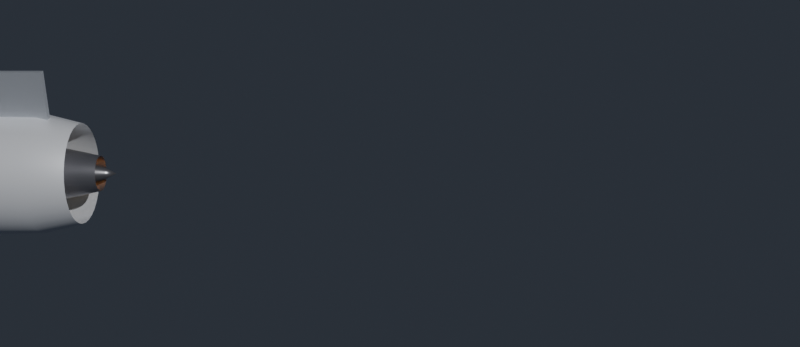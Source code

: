 # Source: engine-leap-1a.blend  (saved by Blender 5.1.30; exported with 4.5.12 LTS)
import bpy
from mathutils import Matrix  # noqa: F401  (used for matrix-valued properties, if any)

bpy.ops.wm.read_factory_settings(use_empty=True)
scene = bpy.context.scene
scene.name = 'Scene'

# ---- materials (node trees are filled in below, after node groups)
mat_eng_cowl = bpy.data.materials.new('Eng_Cowl')
mat_eng_case = bpy.data.materials.new('Eng_Case')
mat_eng_spinner = bpy.data.materials.new('Eng_Spinner')
mat_eng_core = bpy.data.materials.new('Eng_Core')
mat_eng_combustor = bpy.data.materials.new('Eng_Combustor')
mat_eng_turbine = bpy.data.materials.new('Eng_Turbine')
mat_eng_nozzle = bpy.data.materials.new('Eng_Nozzle')
mat_eng_plug = bpy.data.materials.new('Eng_Plug')
mat_eng_pylon = bpy.data.materials.new('Eng_Pylon')
mat_eng_fan = bpy.data.materials.new('Eng_Fan')

# ---- material node trees
mat_eng_cowl.use_nodes = True; mat_eng_cowl.node_tree.nodes.clear()
_N = mat_eng_cowl.node_tree.nodes; _L = mat_eng_cowl.node_tree.links
n0 = _N.new('ShaderNodeBsdfPrincipled'); n0.name = 'Principled BSDF'; n0.location = (-200, 100)
n0.inputs[0].default_value = (0.86, 0.88, 0.92, 1.0)
n0.inputs[1].default_value = 0.5
n0.inputs[2].default_value = 0.35
n1 = _N.new('ShaderNodeOutputMaterial'); n1.name = 'Material Output'; n1.location = (200, 100)
_L.new(n0.outputs[0], n1.inputs[0])
n1.is_active_output = True
mat_eng_case.use_nodes = True; mat_eng_case.node_tree.nodes.clear()
_N = mat_eng_case.node_tree.nodes; _L = mat_eng_case.node_tree.links
n0 = _N.new('ShaderNodeBsdfPrincipled'); n0.name = 'Principled BSDF'; n0.location = (-200, 100)
n0.inputs[0].default_value = (0.4, 0.43, 0.48, 1.0)
n0.inputs[1].default_value = 0.8
n0.inputs[2].default_value = 0.3
n1 = _N.new('ShaderNodeOutputMaterial'); n1.name = 'Material Output'; n1.location = (200, 100)
_L.new(n0.outputs[0], n1.inputs[0])
n1.is_active_output = True
mat_eng_spinner.use_nodes = True; mat_eng_spinner.node_tree.nodes.clear()
_N = mat_eng_spinner.node_tree.nodes; _L = mat_eng_spinner.node_tree.links
n0 = _N.new('ShaderNodeBsdfPrincipled'); n0.name = 'Principled BSDF'; n0.location = (-200, 100)
n0.inputs[0].default_value = (0.05, 0.05, 0.06, 1.0)
n0.inputs[1].default_value = 0.6
n0.inputs[2].default_value = 0.3
n1 = _N.new('ShaderNodeOutputMaterial'); n1.name = 'Material Output'; n1.location = (200, 100)
_L.new(n0.outputs[0], n1.inputs[0])
n1.is_active_output = True
mat_eng_core.use_nodes = True; mat_eng_core.node_tree.nodes.clear()
_N = mat_eng_core.node_tree.nodes; _L = mat_eng_core.node_tree.links
n0 = _N.new('ShaderNodeBsdfPrincipled'); n0.name = 'Principled BSDF'; n0.location = (-200, 100)
n0.inputs[0].default_value = (0.55, 0.45, 0.3, 1.0)
n0.inputs[1].default_value = 0.9
n0.inputs[2].default_value = 0.35
n1 = _N.new('ShaderNodeOutputMaterial'); n1.name = 'Material Output'; n1.location = (200, 100)
_L.new(n0.outputs[0], n1.inputs[0])
n1.is_active_output = True
mat_eng_combustor.use_nodes = True; mat_eng_combustor.node_tree.nodes.clear()
_N = mat_eng_combustor.node_tree.nodes; _L = mat_eng_combustor.node_tree.links
n0 = _N.new('ShaderNodeBsdfPrincipled'); n0.name = 'Principled BSDF'; n0.location = (-200, 100)
n0.inputs[0].default_value = (0.75, 0.35, 0.12, 1.0)
n0.inputs[1].default_value = 0.6
n0.inputs[27].default_value = (1.0, 0.45, 0.12, 1.0)
n0.inputs[28].default_value = 5.0
n1 = _N.new('ShaderNodeOutputMaterial'); n1.name = 'Material Output'; n1.location = (200, 100)
_L.new(n0.outputs[0], n1.inputs[0])
n1.is_active_output = True
mat_eng_turbine.use_nodes = True; mat_eng_turbine.node_tree.nodes.clear()
_N = mat_eng_turbine.node_tree.nodes; _L = mat_eng_turbine.node_tree.links
n0 = _N.new('ShaderNodeBsdfPrincipled'); n0.name = 'Principled BSDF'; n0.location = (-200, 100)
n0.inputs[0].default_value = (0.45, 0.4, 0.38, 1.0)
n0.inputs[1].default_value = 0.9
n0.inputs[2].default_value = 0.3
n1 = _N.new('ShaderNodeOutputMaterial'); n1.name = 'Material Output'; n1.location = (200, 100)
_L.new(n0.outputs[0], n1.inputs[0])
n1.is_active_output = True
mat_eng_nozzle.use_nodes = True; mat_eng_nozzle.node_tree.nodes.clear()
_N = mat_eng_nozzle.node_tree.nodes; _L = mat_eng_nozzle.node_tree.links
n0 = _N.new('ShaderNodeBsdfPrincipled'); n0.name = 'Principled BSDF'; n0.location = (-200, 100)
n0.inputs[0].default_value = (0.3, 0.3, 0.33, 1.0)
n0.inputs[1].default_value = 0.85
n0.inputs[2].default_value = 0.3
n1 = _N.new('ShaderNodeOutputMaterial'); n1.name = 'Material Output'; n1.location = (200, 100)
_L.new(n0.outputs[0], n1.inputs[0])
n1.is_active_output = True
mat_eng_plug.use_nodes = True; mat_eng_plug.node_tree.nodes.clear()
_N = mat_eng_plug.node_tree.nodes; _L = mat_eng_plug.node_tree.links
n0 = _N.new('ShaderNodeBsdfPrincipled'); n0.name = 'Principled BSDF'; n0.location = (-200, 100)
n0.inputs[0].default_value = (0.25, 0.25, 0.27, 1.0)
n0.inputs[1].default_value = 0.85
n0.inputs[2].default_value = 0.35
n1 = _N.new('ShaderNodeOutputMaterial'); n1.name = 'Material Output'; n1.location = (200, 100)
_L.new(n0.outputs[0], n1.inputs[0])
n1.is_active_output = True
mat_eng_pylon.use_nodes = True; mat_eng_pylon.node_tree.nodes.clear()
_N = mat_eng_pylon.node_tree.nodes; _L = mat_eng_pylon.node_tree.links
n0 = _N.new('ShaderNodeBsdfPrincipled'); n0.name = 'Principled BSDF'; n0.location = (-200, 100)
n0.inputs[0].default_value = (0.5, 0.53, 0.58, 1.0)
n0.inputs[1].default_value = 0.6
n0.inputs[2].default_value = 0.4
n1 = _N.new('ShaderNodeOutputMaterial'); n1.name = 'Material Output'; n1.location = (200, 100)
_L.new(n0.outputs[0], n1.inputs[0])
n1.is_active_output = True
mat_eng_fan.use_nodes = True; mat_eng_fan.node_tree.nodes.clear()
_N = mat_eng_fan.node_tree.nodes; _L = mat_eng_fan.node_tree.links
n0 = _N.new('ShaderNodeBsdfPrincipled'); n0.name = 'Principled BSDF'; n0.location = (-200, 100)
n0.inputs[0].default_value = (0.18, 0.19, 0.22, 1.0)
n0.inputs[1].default_value = 0.85
n0.inputs[2].default_value = 0.35
n1 = _N.new('ShaderNodeOutputMaterial'); n1.name = 'Material Output'; n1.location = (200, 100)
_L.new(n0.outputs[0], n1.inputs[0])
n1.is_active_output = True

# ---- world
world_w = bpy.data.worlds.new('W'); scene.world = world_w
world_w.use_nodes = True; world_w.node_tree.nodes.clear()
_N = world_w.node_tree.nodes; _L = world_w.node_tree.links
n0 = _N.new('ShaderNodeBackground'); n0.name = 'Background'; n0.location = (-200, 100)
n0.inputs[0].default_value = (0.05, 0.06, 0.08, 1.0)
n0.inputs[1].default_value = 0.6
n1 = _N.new('ShaderNodeOutputWorld'); n1.name = 'World Output'; n1.location = (200, 100)
_L.new(n0.outputs[0], n1.inputs[0])
n1.is_active_output = True

# ---- cameras
cam_cam = bpy.data.cameras.new('Cam')
cam_cam.lens = 40.0

# ---- lights
light_s = bpy.data.lights.new('S', 'SUN')
light_s.energy = 3.5

# ---- meshes
me_01_nacelle_cowl = bpy.data.meshes.new('01_Nacelle_Cowl')
me_01_nacelle_cowl.from_pydata([(0.0, 1.015, 0.0), (0.0, 0.9953, 0.198), (0.0, 0.9376, 0.3883), (0.0, 0.8438, 0.5638), (0.0, 0.7176, 0.7176), (0.0, 0.5638, 0.8438), (0.0, 0.3883, 0.9376), (0.0, 0.198, 0.9953), (0.0, 6.214e-17, 1.015), (0.0, -0.198, 0.9953), (0.0, -0.3883, 0.9376), (0.0, -0.5638, 0.8438), (0.0, -0.7176, 0.7176), (0.0, -0.8438, 0.5638), (0.0, -0.9376, 0.3883), (0.0, -0.9953, 0.198), (0.0, -1.015, 1.243e-16), (0.0, -0.9953, -0.198), (0.0, -0.9376, -0.3883), (0.0, -0.8438, -0.5638), (0.0, -0.7176, -0.7176), (0.0, -0.5638, -0.8438), (0.0, -0.3883, -0.9376), (0.0, -0.198, -0.9953), (0.0, -1.864e-16, -1.015), (0.0, 0.198, -0.9953), (0.0, 0.3883, -0.9376), (0.0, 0.5638, -0.8438), (0.0, 0.7176, -0.7176), (0.0, 0.8438, -0.5638), (0.0, 0.9376, -0.3883), (0.0, 0.9953, -0.198), (0.15, 1.168, 0.0), (0.15, 1.146, 0.2279), (0.15, 1.079, 0.4471), (0.15, 0.9713, 0.649), (0.15, 0.826, 0.826), (0.15, 0.649, 0.9713), (0.15, 0.4471, 1.079), (0.15, 0.2279, 1.146), (0.15, 7.153e-17, 1.168), (0.15, -0.2279, 1.146), (0.15, -0.4471, 1.079), (0.15, -0.649, 0.9713), (0.15, -0.826, 0.826), (0.15, -0.9713, 0.649), (0.15, -1.079, 0.4471), (0.15, -1.146, 0.2279), (0.15, -1.168, 1.431e-16), (0.15, -1.146, -0.2279), (0.15, -1.079, -0.4471), (0.15, -0.9713, -0.649), (0.15, -0.826, -0.826), (0.15, -0.649, -0.9713), (0.15, -0.4471, -1.079), (0.15, -0.2279, -1.146), (0.15, -2.146e-16, -1.168), (0.15, 0.2279, -1.146), (0.15, 0.4471, -1.079), (0.15, 0.649, -0.9713), (0.15, 0.826, -0.826), (0.15, 0.9713, -0.649), (0.15, 1.079, -0.4471), (0.15, 1.146, -0.2279), (0.6, 1.18, 0.0), (0.6, 1.157, 0.2302), (0.6, 1.09, 0.4516), (0.6, 0.9811, 0.6556), (0.6, 0.8344, 0.8344), (0.6, 0.6556, 0.9811), (0.6, 0.4516, 1.09), (0.6, 0.2302, 1.157), (0.6, 7.225e-17, 1.18), (0.6, -0.2302, 1.157), (0.6, -0.4516, 1.09), (0.6, -0.6556, 0.9811), (0.6, -0.8344, 0.8344), (0.6, -0.9811, 0.6556), (0.6, -1.09, 0.4516), (0.6, -1.157, 0.2302), (0.6, -1.18, 1.445e-16), (0.6, -1.157, -0.2302), (0.6, -1.09, -0.4516), (0.6, -0.9811, -0.6556), (0.6, -0.8344, -0.8344), (0.6, -0.6556, -0.9811), (0.6, -0.4516, -1.09), (0.6, -0.2302, -1.157), (0.6, -2.168e-16, -1.18), (0.6, 0.2302, -1.157), (0.6, 0.4516, -1.09), (0.6, 0.6556, -0.9811), (0.6, 0.8344, -0.8344), (0.6, 0.9811, -0.6556), (0.6, 1.09, -0.4516), (0.6, 1.157, -0.2302), (2.2, 1.145, 0.0), (2.2, 1.123, 0.2233), (2.2, 1.057, 0.438), (2.2, 0.9517, 0.6359), (2.2, 0.8094, 0.8094), (2.2, 0.6359, 0.9517), (2.2, 0.438, 1.057), (2.2, 0.2233, 1.123), (2.2, 7.009e-17, 1.145), (2.2, -0.2233, 1.123), (2.2, -0.438, 1.057), (2.2, -0.6359, 0.9517), (2.2, -0.8094, 0.8094), (2.2, -0.9517, 0.6359), (2.2, -1.057, 0.438), (2.2, -1.123, 0.2233), (2.2, -1.145, 1.402e-16), (2.2, -1.123, -0.2233), (2.2, -1.057, -0.438), (2.2, -0.9517, -0.6359), (2.2, -0.8094, -0.8094), (2.2, -0.6359, -0.9517), (2.2, -0.438, -1.057), (2.2, -0.2233, -1.123), (2.2, -2.103e-16, -1.145), (2.2, 0.2233, -1.123), (2.2, 0.438, -1.057), (2.2, 0.6359, -0.9517), (2.2, 0.8094, -0.8094), (2.2, 0.9517, -0.6359), (2.2, 1.057, -0.438), (2.2, 1.123, -0.2233), (2.9, 0.9676, 0.0), (2.9, 0.949, 0.1888), (2.9, 0.8939, 0.3703), (2.9, 0.8045, 0.5376), (2.9, 0.6842, 0.6842), (2.9, 0.5376, 0.8045), (2.9, 0.3703, 0.8939), (2.9, 0.1888, 0.949), (2.9, 5.925e-17, 0.9676), (2.9, -0.1888, 0.949), (2.9, -0.3703, 0.8939), (2.9, -0.5376, 0.8045), (2.9, -0.6842, 0.6842), (2.9, -0.8045, 0.5376), (2.9, -0.8939, 0.3703), (2.9, -0.949, 0.1888), (2.9, -0.9676, 1.185e-16), (2.9, -0.949, -0.1888), (2.9, -0.8939, -0.3703), (2.9, -0.8045, -0.5376), (2.9, -0.6842, -0.6842), (2.9, -0.5376, -0.8045), (2.9, -0.3703, -0.8939), (2.9, -0.1888, -0.949), (2.9, -1.777e-16, -0.9676), (2.9, 0.1888, -0.949), (2.9, 0.3703, -0.8939), (2.9, 0.5376, -0.8045), (2.9, 0.6842, -0.6842), (2.9, 0.8045, -0.5376), (2.9, 0.8939, -0.3703), (2.9, 0.949, -0.1888)], [], [(0, 1, 33, 32), (1, 2, 34, 33), (2, 3, 35, 34), (3, 4, 36, 35), (4, 5, 37, 36), (5, 6, 38, 37), (6, 7, 39, 38), (7, 8, 40, 39), (8, 9, 41, 40), (9, 10, 42, 41), (10, 11, 43, 42), (11, 12, 44, 43), (12, 13, 45, 44), (13, 14, 46, 45), (14, 15, 47, 46), (15, 16, 48, 47), (16, 17, 49, 48), (17, 18, 50, 49), (18, 19, 51, 50), (19, 20, 52, 51), (20, 21, 53, 52), (21, 22, 54, 53), (22, 23, 55, 54), (23, 24, 56, 55), (24, 25, 57, 56), (25, 26, 58, 57), (26, 27, 59, 58), (27, 28, 60, 59), (28, 29, 61, 60), (29, 30, 62, 61), (30, 31, 63, 62), (31, 0, 32, 63), (32, 33, 65, 64), (33, 34, 66, 65), (34, 35, 67, 66), (35, 36, 68, 67), (36, 37, 69, 68), (37, 38, 70, 69), (38, 39, 71, 70), (39, 40, 72, 71), (40, 41, 73, 72), (41, 42, 74, 73), (42, 43, 75, 74), (43, 44, 76, 75), (44, 45, 77, 76), (45, 46, 78, 77), (46, 47, 79, 78), (47, 48, 80, 79), (48, 49, 81, 80), (49, 50, 82, 81), (50, 51, 83, 82), (51, 52, 84, 83), (52, 53, 85, 84), (53, 54, 86, 85), (54, 55, 87, 86), (55, 56, 88, 87), (56, 57, 89, 88), (57, 58, 90, 89), (58, 59, 91, 90), (59, 60, 92, 91), (60, 61, 93, 92), (61, 62, 94, 93), (62, 63, 95, 94), (63, 32, 64, 95), (64, 65, 97, 96), (65, 66, 98, 97), (66, 67, 99, 98), (67, 68, 100, 99), (68, 69, 101, 100), (69, 70, 102, 101), (70, 71, 103, 102), (71, 72, 104, 103), (72, 73, 105, 104), (73, 74, 106, 105), (74, 75, 107, 106), (75, 76, 108, 107), (76, 77, 109, 108), (77, 78, 110, 109), (78, 79, 111, 110), (79, 80, 112, 111), (80, 81, 113, 112), (81, 82, 114, 113), (82, 83, 115, 114), (83, 84, 116, 115), (84, 85, 117, 116), (85, 86, 118, 117), (86, 87, 119, 118), (87, 88, 120, 119), (88, 89, 121, 120), (89, 90, 122, 121), (90, 91, 123, 122), (91, 92, 124, 123), (92, 93, 125, 124), (93, 94, 126, 125), (94, 95, 127, 126), (95, 64, 96, 127), (96, 97, 129, 128), (97, 98, 130, 129), (98, 99, 131, 130), (99, 100, 132, 131), (100, 101, 133, 132), (101, 102, 134, 133), (102, 103, 135, 134), (103, 104, 136, 135), (104, 105, 137, 136), (105, 106, 138, 137), (106, 107, 139, 138), (107, 108, 140, 139), (108, 109, 141, 140), (109, 110, 142, 141), (110, 111, 143, 142), (111, 112, 144, 143), (112, 113, 145, 144), (113, 114, 146, 145), (114, 115, 147, 146), (115, 116, 148, 147), (116, 117, 149, 148), (117, 118, 150, 149), (118, 119, 151, 150), (119, 120, 152, 151), (120, 121, 153, 152), (121, 122, 154, 153), (122, 123, 155, 154), (123, 124, 156, 155), (124, 125, 157, 156), (125, 126, 158, 157), (126, 127, 159, 158), (127, 96, 128, 159)])
me_01_nacelle_cowl.polygons.foreach_set('use_smooth', [True] * 128)
me_01_nacelle_cowl.materials.append(mat_eng_cowl)
me_01_nacelle_cowl.update()
me_02_fan_case = bpy.data.meshes.new('02_Fan_Case')
me_02_fan_case.from_pydata([(0.18, 1.02, 0.0), (0.18, 1.0, 0.199), (0.18, 0.9424, 0.3903), (0.18, 0.8481, 0.5667), (0.18, 0.7212, 0.7212), (0.18, 0.5667, 0.8481), (0.18, 0.3903, 0.9424), (0.18, 0.199, 1.0), (0.18, 6.246e-17, 1.02), (0.18, -0.199, 1.0), (0.18, -0.3903, 0.9424), (0.18, -0.5667, 0.8481), (0.18, -0.7212, 0.7212), (0.18, -0.8481, 0.5667), (0.18, -0.9424, 0.3903), (0.18, -1.0, 0.199), (0.18, -1.02, 1.249e-16), (0.18, -1.0, -0.199), (0.18, -0.9424, -0.3903), (0.18, -0.8481, -0.5667), (0.18, -0.7212, -0.7212), (0.18, -0.5667, -0.8481), (0.18, -0.3903, -0.9424), (0.18, -0.199, -1.0), (0.18, -1.874e-16, -1.02), (0.18, 0.199, -1.0), (0.18, 0.3903, -0.9424), (0.18, 0.5667, -0.8481), (0.18, 0.7212, -0.7212), (0.18, 0.8481, -0.5667), (0.18, 0.9424, -0.3903), (0.18, 1.0, -0.199), (0.95, 1.02, 0.0), (0.95, 1.0, 0.199), (0.95, 0.9424, 0.3903), (0.95, 0.8481, 0.5667), (0.95, 0.7212, 0.7212), (0.95, 0.5667, 0.8481), (0.95, 0.3903, 0.9424), (0.95, 0.199, 1.0), (0.95, 6.246e-17, 1.02), (0.95, -0.199, 1.0), (0.95, -0.3903, 0.9424), (0.95, -0.5667, 0.8481), (0.95, -0.7212, 0.7212), (0.95, -0.8481, 0.5667), (0.95, -0.9424, 0.3903), (0.95, -1.0, 0.199), (0.95, -1.02, 1.249e-16), (0.95, -1.0, -0.199), (0.95, -0.9424, -0.3903), (0.95, -0.8481, -0.5667), (0.95, -0.7212, -0.7212), (0.95, -0.5667, -0.8481), (0.95, -0.3903, -0.9424), (0.95, -0.199, -1.0), (0.95, -1.874e-16, -1.02), (0.95, 0.199, -1.0), (0.95, 0.3903, -0.9424), (0.95, 0.5667, -0.8481), (0.95, 0.7212, -0.7212), (0.95, 0.8481, -0.5667), (0.95, 0.9424, -0.3903), (0.95, 1.0, -0.199), (1.0, 0.98, 0.0), (1.0, 0.9612, 0.1912), (1.0, 0.9054, 0.375), (1.0, 0.8148, 0.5445), (1.0, 0.693, 0.693), (1.0, 0.5445, 0.8148), (1.0, 0.375, 0.9054), (1.0, 0.1912, 0.9612), (1.0, 6.001e-17, 0.98), (1.0, -0.1912, 0.9612), (1.0, -0.375, 0.9054), (1.0, -0.5445, 0.8148), (1.0, -0.693, 0.693), (1.0, -0.8148, 0.5445), (1.0, -0.9054, 0.375), (1.0, -0.9612, 0.1912), (1.0, -0.98, 1.2e-16), (1.0, -0.9612, -0.1912), (1.0, -0.9054, -0.375), (1.0, -0.8148, -0.5445), (1.0, -0.693, -0.693), (1.0, -0.5445, -0.8148), (1.0, -0.375, -0.9054), (1.0, -0.1912, -0.9612), (1.0, -1.8e-16, -0.98), (1.0, 0.1912, -0.9612), (1.0, 0.375, -0.9054), (1.0, 0.5445, -0.8148), (1.0, 0.693, -0.693), (1.0, 0.8148, -0.5445), (1.0, 0.9054, -0.375), (1.0, 0.9612, -0.1912)], [], [(0, 1, 33, 32), (1, 2, 34, 33), (2, 3, 35, 34), (3, 4, 36, 35), (4, 5, 37, 36), (5, 6, 38, 37), (6, 7, 39, 38), (7, 8, 40, 39), (8, 9, 41, 40), (9, 10, 42, 41), (10, 11, 43, 42), (11, 12, 44, 43), (12, 13, 45, 44), (13, 14, 46, 45), (14, 15, 47, 46), (15, 16, 48, 47), (16, 17, 49, 48), (17, 18, 50, 49), (18, 19, 51, 50), (19, 20, 52, 51), (20, 21, 53, 52), (21, 22, 54, 53), (22, 23, 55, 54), (23, 24, 56, 55), (24, 25, 57, 56), (25, 26, 58, 57), (26, 27, 59, 58), (27, 28, 60, 59), (28, 29, 61, 60), (29, 30, 62, 61), (30, 31, 63, 62), (31, 0, 32, 63), (32, 33, 65, 64), (33, 34, 66, 65), (34, 35, 67, 66), (35, 36, 68, 67), (36, 37, 69, 68), (37, 38, 70, 69), (38, 39, 71, 70), (39, 40, 72, 71), (40, 41, 73, 72), (41, 42, 74, 73), (42, 43, 75, 74), (43, 44, 76, 75), (44, 45, 77, 76), (45, 46, 78, 77), (46, 47, 79, 78), (47, 48, 80, 79), (48, 49, 81, 80), (49, 50, 82, 81), (50, 51, 83, 82), (51, 52, 84, 83), (52, 53, 85, 84), (53, 54, 86, 85), (54, 55, 87, 86), (55, 56, 88, 87), (56, 57, 89, 88), (57, 58, 90, 89), (58, 59, 91, 90), (59, 60, 92, 91), (60, 61, 93, 92), (61, 62, 94, 93), (62, 63, 95, 94), (63, 32, 64, 95)])
me_02_fan_case.polygons.foreach_set('use_smooth', [True] * 64)
me_02_fan_case.materials.append(mat_eng_case)
me_02_fan_case.update()
me_03_spinner = bpy.data.meshes.new('03_Spinner')
me_03_spinner.from_pydata([(0.3, 0.0, 0.0), (0.3, 0.0, 0.0), (0.3, 0.0, 0.0), (0.3, 0.0, 0.0), (0.3, 0.0, 0.0), (0.3, 0.0, 0.0), (0.3, 0.0, 0.0), (0.3, 0.0, 0.0), (0.3, 0.0, 0.0), (0.3, 0.0, 0.0), (0.3, 0.0, 0.0), (0.3, 0.0, 0.0), (0.3, 0.0, 0.0), (0.3, 0.0, 0.0), (0.3, 0.0, 0.0), (0.3, 0.0, 0.0), (0.3, 0.0, 0.0), (0.3, 0.0, 0.0), (0.3, 0.0, 0.0), (0.3, 0.0, 0.0), (0.3, 0.0, 0.0), (0.3, 0.0, 0.0), (0.3, 0.0, 0.0), (0.3, 0.0, 0.0), (0.3, 0.0, 0.0), (0.3, 0.0, 0.0), (0.3, 0.0, 0.0), (0.3, 0.0, 0.0), (0.3, 0.0, 0.0), (0.3, 0.0, 0.0), (0.3, 0.0, 0.0), (0.3, 0.0, 0.0), (0.45, 0.18, 0.0), (0.45, 0.1765, 0.03512), (0.45, 0.1663, 0.06888), (0.45, 0.1497, 0.1), (0.45, 0.1273, 0.1273), (0.45, 0.1, 0.1497), (0.45, 0.06888, 0.1663), (0.45, 0.03512, 0.1765), (0.45, 1.102e-17, 0.18), (0.45, -0.03512, 0.1765), (0.45, -0.06888, 0.1663), (0.45, -0.1, 0.1497), (0.45, -0.1273, 0.1273), (0.45, -0.1497, 0.1), (0.45, -0.1663, 0.06888), (0.45, -0.1765, 0.03512), (0.45, -0.18, 2.204e-17), (0.45, -0.1765, -0.03512), (0.45, -0.1663, -0.06888), (0.45, -0.1497, -0.1), (0.45, -0.1273, -0.1273), (0.45, -0.1, -0.1497), (0.45, -0.06888, -0.1663), (0.45, -0.03512, -0.1765), (0.45, -3.307e-17, -0.18), (0.45, 0.03512, -0.1765), (0.45, 0.06888, -0.1663), (0.45, 0.1, -0.1497), (0.45, 0.1273, -0.1273), (0.45, 0.1497, -0.1), (0.45, 0.1663, -0.06888), (0.45, 0.1765, -0.03512), (0.65, 0.3, 0.0), (0.65, 0.2942, 0.05853), (0.65, 0.2772, 0.1148), (0.65, 0.2494, 0.1667), (0.65, 0.2121, 0.2121), (0.65, 0.1667, 0.2494), (0.65, 0.1148, 0.2772), (0.65, 0.05853, 0.2942), (0.65, 1.837e-17, 0.3), (0.65, -0.05853, 0.2942), (0.65, -0.1148, 0.2772), (0.65, -0.1667, 0.2494), (0.65, -0.2121, 0.2121), (0.65, -0.2494, 0.1667), (0.65, -0.2772, 0.1148), (0.65, -0.2942, 0.05853), (0.65, -0.3, 3.674e-17), (0.65, -0.2942, -0.05853), (0.65, -0.2772, -0.1148), (0.65, -0.2494, -0.1667), (0.65, -0.2121, -0.2121), (0.65, -0.1667, -0.2494), (0.65, -0.1148, -0.2772), (0.65, -0.05853, -0.2942), (0.65, -5.511e-17, -0.3), (0.65, 0.05853, -0.2942), (0.65, 0.1148, -0.2772), (0.65, 0.1667, -0.2494), (0.65, 0.2121, -0.2121), (0.65, 0.2494, -0.1667), (0.65, 0.2772, -0.1148), (0.65, 0.2942, -0.05853), (0.8, 0.33, 0.0), (0.8, 0.3237, 0.06438), (0.8, 0.3049, 0.1263), (0.8, 0.2744, 0.1833), (0.8, 0.2333, 0.2333), (0.8, 0.1833, 0.2744), (0.8, 0.1263, 0.3049), (0.8, 0.06438, 0.3237), (0.8, 2.021e-17, 0.33), (0.8, -0.06438, 0.3237), (0.8, -0.1263, 0.3049), (0.8, -0.1833, 0.2744), (0.8, -0.2333, 0.2333), (0.8, -0.2744, 0.1833), (0.8, -0.3049, 0.1263), (0.8, -0.3237, 0.06438), (0.8, -0.33, 4.041e-17), (0.8, -0.3237, -0.06438), (0.8, -0.3049, -0.1263), (0.8, -0.2744, -0.1833), (0.8, -0.2333, -0.2333), (0.8, -0.1833, -0.2744), (0.8, -0.1263, -0.3049), (0.8, -0.06438, -0.3237), (0.8, -6.062e-17, -0.33), (0.8, 0.06438, -0.3237), (0.8, 0.1263, -0.3049), (0.8, 0.1833, -0.2744), (0.8, 0.2333, -0.2333), (0.8, 0.2744, -0.1833), (0.8, 0.3049, -0.1263), (0.8, 0.3237, -0.06438), (0.3, 0.0, 0.0)], [], [(128, 1, 0), (128, 2, 1), (128, 3, 2), (128, 4, 3), (128, 5, 4), (128, 6, 5), (128, 7, 6), (128, 8, 7), (128, 9, 8), (128, 10, 9), (128, 11, 10), (128, 12, 11), (128, 13, 12), (128, 14, 13), (128, 15, 14), (128, 16, 15), (128, 17, 16), (128, 18, 17), (128, 19, 18), (128, 20, 19), (128, 21, 20), (128, 22, 21), (128, 23, 22), (128, 24, 23), (128, 25, 24), (128, 26, 25), (128, 27, 26), (128, 28, 27), (128, 29, 28), (128, 30, 29), (128, 31, 30), (128, 0, 31), (0, 1, 33, 32), (1, 2, 34, 33), (2, 3, 35, 34), (3, 4, 36, 35), (4, 5, 37, 36), (5, 6, 38, 37), (6, 7, 39, 38), (7, 8, 40, 39), (8, 9, 41, 40), (9, 10, 42, 41), (10, 11, 43, 42), (11, 12, 44, 43), (12, 13, 45, 44), (13, 14, 46, 45), (14, 15, 47, 46), (15, 16, 48, 47), (16, 17, 49, 48), (17, 18, 50, 49), (18, 19, 51, 50), (19, 20, 52, 51), (20, 21, 53, 52), (21, 22, 54, 53), (22, 23, 55, 54), (23, 24, 56, 55), (24, 25, 57, 56), (25, 26, 58, 57), (26, 27, 59, 58), (27, 28, 60, 59), (28, 29, 61, 60), (29, 30, 62, 61), (30, 31, 63, 62), (31, 0, 32, 63), (32, 33, 65, 64), (33, 34, 66, 65), (34, 35, 67, 66), (35, 36, 68, 67), (36, 37, 69, 68), (37, 38, 70, 69), (38, 39, 71, 70), (39, 40, 72, 71), (40, 41, 73, 72), (41, 42, 74, 73), (42, 43, 75, 74), (43, 44, 76, 75), (44, 45, 77, 76), (45, 46, 78, 77), (46, 47, 79, 78), (47, 48, 80, 79), (48, 49, 81, 80), (49, 50, 82, 81), (50, 51, 83, 82), (51, 52, 84, 83), (52, 53, 85, 84), (53, 54, 86, 85), (54, 55, 87, 86), (55, 56, 88, 87), (56, 57, 89, 88), (57, 58, 90, 89), (58, 59, 91, 90), (59, 60, 92, 91), (60, 61, 93, 92), (61, 62, 94, 93), (62, 63, 95, 94), (63, 32, 64, 95), (64, 65, 97, 96), (65, 66, 98, 97), (66, 67, 99, 98), (67, 68, 100, 99), (68, 69, 101, 100), (69, 70, 102, 101), (70, 71, 103, 102), (71, 72, 104, 103), (72, 73, 105, 104), (73, 74, 106, 105), (74, 75, 107, 106), (75, 76, 108, 107), (76, 77, 109, 108), (77, 78, 110, 109), (78, 79, 111, 110), (79, 80, 112, 111), (80, 81, 113, 112), (81, 82, 114, 113), (82, 83, 115, 114), (83, 84, 116, 115), (84, 85, 117, 116), (85, 86, 118, 117), (86, 87, 119, 118), (87, 88, 120, 119), (88, 89, 121, 120), (89, 90, 122, 121), (90, 91, 123, 122), (91, 92, 124, 123), (92, 93, 125, 124), (93, 94, 126, 125), (94, 95, 127, 126), (95, 64, 96, 127)])
me_03_spinner.polygons.foreach_set('use_smooth', [True] * 128)
me_03_spinner.materials.append(mat_eng_spinner)
me_03_spinner.update()
me_05_core_casing = bpy.data.meshes.new('05_Core_Casing')
me_05_core_casing.from_pydata([(1.05, 0.55, 0.0), (1.05, 0.5394, 0.1073), (1.05, 0.5081, 0.2105), (1.05, 0.4573, 0.3056), (1.05, 0.3889, 0.3889), (1.05, 0.3056, 0.4573), (1.05, 0.2105, 0.5081), (1.05, 0.1073, 0.5394), (1.05, 3.368e-17, 0.55), (1.05, -0.1073, 0.5394), (1.05, -0.2105, 0.5081), (1.05, -0.3056, 0.4573), (1.05, -0.3889, 0.3889), (1.05, -0.4573, 0.3056), (1.05, -0.5081, 0.2105), (1.05, -0.5394, 0.1073), (1.05, -0.55, 6.736e-17), (1.05, -0.5394, -0.1073), (1.05, -0.5081, -0.2105), (1.05, -0.4573, -0.3056), (1.05, -0.3889, -0.3889), (1.05, -0.3056, -0.4573), (1.05, -0.2105, -0.5081), (1.05, -0.1073, -0.5394), (1.05, -1.01e-16, -0.55), (1.05, 0.1073, -0.5394), (1.05, 0.2105, -0.5081), (1.05, 0.3056, -0.4573), (1.05, 0.3889, -0.3889), (1.05, 0.4573, -0.3056), (1.05, 0.5081, -0.2105), (1.05, 0.5394, -0.1073), (1.2, 0.62, 0.0), (1.2, 0.6081, 0.121), (1.2, 0.5728, 0.2373), (1.2, 0.5155, 0.3445), (1.2, 0.4384, 0.4384), (1.2, 0.3445, 0.5155), (1.2, 0.2373, 0.5728), (1.2, 0.121, 0.6081), (1.2, 3.796e-17, 0.62), (1.2, -0.121, 0.6081), (1.2, -0.2373, 0.5728), (1.2, -0.3445, 0.5155), (1.2, -0.4384, 0.4384), (1.2, -0.5155, 0.3445), (1.2, -0.5728, 0.2373), (1.2, -0.6081, 0.121), (1.2, -0.62, 7.593e-17), (1.2, -0.6081, -0.121), (1.2, -0.5728, -0.2373), (1.2, -0.5155, -0.3445), (1.2, -0.4384, -0.4384), (1.2, -0.3445, -0.5155), (1.2, -0.2373, -0.5728), (1.2, -0.121, -0.6081), (1.2, -1.139e-16, -0.62), (1.2, 0.121, -0.6081), (1.2, 0.2373, -0.5728), (1.2, 0.3445, -0.5155), (1.2, 0.4384, -0.4384), (1.2, 0.5155, -0.3445), (1.2, 0.5728, -0.2373), (1.2, 0.6081, -0.121), (2.0, 0.6, 0.0), (2.0, 0.5885, 0.1171), (2.0, 0.5543, 0.2296), (2.0, 0.4989, 0.3333), (2.0, 0.4243, 0.4243), (2.0, 0.3333, 0.4989), (2.0, 0.2296, 0.5543), (2.0, 0.1171, 0.5885), (2.0, 3.674e-17, 0.6), (2.0, -0.1171, 0.5885), (2.0, -0.2296, 0.5543), (2.0, -0.3333, 0.4989), (2.0, -0.4243, 0.4243), (2.0, -0.4989, 0.3333), (2.0, -0.5543, 0.2296), (2.0, -0.5885, 0.1171), (2.0, -0.6, 7.348e-17), (2.0, -0.5885, -0.1171), (2.0, -0.5543, -0.2296), (2.0, -0.4989, -0.3333), (2.0, -0.4243, -0.4243), (2.0, -0.3333, -0.4989), (2.0, -0.2296, -0.5543), (2.0, -0.1171, -0.5885), (2.0, -1.102e-16, -0.6), (2.0, 0.1171, -0.5885), (2.0, 0.2296, -0.5543), (2.0, 0.3333, -0.4989), (2.0, 0.4243, -0.4243), (2.0, 0.4989, -0.3333), (2.0, 0.5543, -0.2296), (2.0, 0.5885, -0.1171), (2.5, 0.5, 0.0), (2.5, 0.4904, 0.09755), (2.5, 0.4619, 0.1913), (2.5, 0.4157, 0.2778), (2.5, 0.3536, 0.3536), (2.5, 0.2778, 0.4157), (2.5, 0.1913, 0.4619), (2.5, 0.09755, 0.4904), (2.5, 3.062e-17, 0.5), (2.5, -0.09755, 0.4904), (2.5, -0.1913, 0.4619), (2.5, -0.2778, 0.4157), (2.5, -0.3536, 0.3536), (2.5, -0.4157, 0.2778), (2.5, -0.4619, 0.1913), (2.5, -0.4904, 0.09755), (2.5, -0.5, 6.123e-17), (2.5, -0.4904, -0.09755), (2.5, -0.4619, -0.1913), (2.5, -0.4157, -0.2778), (2.5, -0.3536, -0.3536), (2.5, -0.2778, -0.4157), (2.5, -0.1913, -0.4619), (2.5, -0.09755, -0.4904), (2.5, -9.185e-17, -0.5), (2.5, 0.09755, -0.4904), (2.5, 0.1913, -0.4619), (2.5, 0.2778, -0.4157), (2.5, 0.3536, -0.3536), (2.5, 0.4157, -0.2778), (2.5, 0.4619, -0.1913), (2.5, 0.4904, -0.09755)], [], [(0, 1, 33, 32), (1, 2, 34, 33), (2, 3, 35, 34), (3, 4, 36, 35), (4, 5, 37, 36), (5, 6, 38, 37), (6, 7, 39, 38), (7, 8, 40, 39), (8, 9, 41, 40), (9, 10, 42, 41), (10, 11, 43, 42), (11, 12, 44, 43), (12, 13, 45, 44), (13, 14, 46, 45), (14, 15, 47, 46), (15, 16, 48, 47), (16, 17, 49, 48), (17, 18, 50, 49), (18, 19, 51, 50), (19, 20, 52, 51), (20, 21, 53, 52), (21, 22, 54, 53), (22, 23, 55, 54), (23, 24, 56, 55), (24, 25, 57, 56), (25, 26, 58, 57), (26, 27, 59, 58), (27, 28, 60, 59), (28, 29, 61, 60), (29, 30, 62, 61), (30, 31, 63, 62), (31, 0, 32, 63), (32, 33, 65, 64), (33, 34, 66, 65), (34, 35, 67, 66), (35, 36, 68, 67), (36, 37, 69, 68), (37, 38, 70, 69), (38, 39, 71, 70), (39, 40, 72, 71), (40, 41, 73, 72), (41, 42, 74, 73), (42, 43, 75, 74), (43, 44, 76, 75), (44, 45, 77, 76), (45, 46, 78, 77), (46, 47, 79, 78), (47, 48, 80, 79), (48, 49, 81, 80), (49, 50, 82, 81), (50, 51, 83, 82), (51, 52, 84, 83), (52, 53, 85, 84), (53, 54, 86, 85), (54, 55, 87, 86), (55, 56, 88, 87), (56, 57, 89, 88), (57, 58, 90, 89), (58, 59, 91, 90), (59, 60, 92, 91), (60, 61, 93, 92), (61, 62, 94, 93), (62, 63, 95, 94), (63, 32, 64, 95), (64, 65, 97, 96), (65, 66, 98, 97), (66, 67, 99, 98), (67, 68, 100, 99), (68, 69, 101, 100), (69, 70, 102, 101), (70, 71, 103, 102), (71, 72, 104, 103), (72, 73, 105, 104), (73, 74, 106, 105), (74, 75, 107, 106), (75, 76, 108, 107), (76, 77, 109, 108), (77, 78, 110, 109), (78, 79, 111, 110), (79, 80, 112, 111), (80, 81, 113, 112), (81, 82, 114, 113), (82, 83, 115, 114), (83, 84, 116, 115), (84, 85, 117, 116), (85, 86, 118, 117), (86, 87, 119, 118), (87, 88, 120, 119), (88, 89, 121, 120), (89, 90, 122, 121), (90, 91, 123, 122), (91, 92, 124, 123), (92, 93, 125, 124), (93, 94, 126, 125), (94, 95, 127, 126), (95, 64, 96, 127)])
me_05_core_casing.polygons.foreach_set('use_smooth', [True] * 96)
me_05_core_casing.materials.append(mat_eng_core)
me_05_core_casing.update()
me_06_combustor = bpy.data.meshes.new('06_Combustor')
me_06_combustor.from_pydata([(1.7, 0.42, 0.0), (1.7, 0.4119, 0.08194), (1.7, 0.388, 0.1607), (1.7, 0.3492, 0.2333), (1.7, 0.297, 0.297), (1.7, 0.2333, 0.3492), (1.7, 0.1607, 0.388), (1.7, 0.08194, 0.4119), (1.7, 2.572e-17, 0.42), (1.7, -0.08194, 0.4119), (1.7, -0.1607, 0.388), (1.7, -0.2333, 0.3492), (1.7, -0.297, 0.297), (1.7, -0.3492, 0.2333), (1.7, -0.388, 0.1607), (1.7, -0.4119, 0.08194), (1.7, -0.42, 5.144e-17), (1.7, -0.4119, -0.08194), (1.7, -0.388, -0.1607), (1.7, -0.3492, -0.2333), (1.7, -0.297, -0.297), (1.7, -0.2333, -0.3492), (1.7, -0.1607, -0.388), (1.7, -0.08194, -0.4119), (1.7, -7.715e-17, -0.42), (1.7, 0.08194, -0.4119), (1.7, 0.1607, -0.388), (1.7, 0.2333, -0.3492), (1.7, 0.297, -0.297), (1.7, 0.3492, -0.2333), (1.7, 0.388, -0.1607), (1.7, 0.4119, -0.08194), (2.0, 0.42, 0.0), (2.0, 0.4119, 0.08194), (2.0, 0.388, 0.1607), (2.0, 0.3492, 0.2333), (2.0, 0.297, 0.297), (2.0, 0.2333, 0.3492), (2.0, 0.1607, 0.388), (2.0, 0.08194, 0.4119), (2.0, 2.572e-17, 0.42), (2.0, -0.08194, 0.4119), (2.0, -0.1607, 0.388), (2.0, -0.2333, 0.3492), (2.0, -0.297, 0.297), (2.0, -0.3492, 0.2333), (2.0, -0.388, 0.1607), (2.0, -0.4119, 0.08194), (2.0, -0.42, 5.144e-17), (2.0, -0.4119, -0.08194), (2.0, -0.388, -0.1607), (2.0, -0.3492, -0.2333), (2.0, -0.297, -0.297), (2.0, -0.2333, -0.3492), (2.0, -0.1607, -0.388), (2.0, -0.08194, -0.4119), (2.0, -7.715e-17, -0.42), (2.0, 0.08194, -0.4119), (2.0, 0.1607, -0.388), (2.0, 0.2333, -0.3492), (2.0, 0.297, -0.297), (2.0, 0.3492, -0.2333), (2.0, 0.388, -0.1607), (2.0, 0.4119, -0.08194)], [], [(0, 1, 33, 32), (1, 2, 34, 33), (2, 3, 35, 34), (3, 4, 36, 35), (4, 5, 37, 36), (5, 6, 38, 37), (6, 7, 39, 38), (7, 8, 40, 39), (8, 9, 41, 40), (9, 10, 42, 41), (10, 11, 43, 42), (11, 12, 44, 43), (12, 13, 45, 44), (13, 14, 46, 45), (14, 15, 47, 46), (15, 16, 48, 47), (16, 17, 49, 48), (17, 18, 50, 49), (18, 19, 51, 50), (19, 20, 52, 51), (20, 21, 53, 52), (21, 22, 54, 53), (22, 23, 55, 54), (23, 24, 56, 55), (24, 25, 57, 56), (25, 26, 58, 57), (26, 27, 59, 58), (27, 28, 60, 59), (28, 29, 61, 60), (29, 30, 62, 61), (30, 31, 63, 62), (31, 0, 32, 63)])
me_06_combustor.polygons.foreach_set('use_smooth', [True] * 32)
me_06_combustor.materials.append(mat_eng_combustor)
me_06_combustor.update()
me_07_turbine = bpy.data.meshes.new('07_Turbine')
me_07_turbine.from_pydata([(2.05, 0.46, 0.0), (2.05, 0.4512, 0.08974), (2.05, 0.425, 0.176), (2.05, 0.3825, 0.2556), (2.05, 0.3253, 0.3253), (2.05, 0.2556, 0.3825), (2.05, 0.176, 0.425), (2.05, 0.08974, 0.4512), (2.05, 2.817e-17, 0.46), (2.05, -0.08974, 0.4512), (2.05, -0.176, 0.425), (2.05, -0.2556, 0.3825), (2.05, -0.3253, 0.3253), (2.05, -0.3825, 0.2556), (2.05, -0.425, 0.176), (2.05, -0.4512, 0.08974), (2.05, -0.46, 5.633e-17), (2.05, -0.4512, -0.08974), (2.05, -0.425, -0.176), (2.05, -0.3825, -0.2556), (2.05, -0.3253, -0.3253), (2.05, -0.2556, -0.3825), (2.05, -0.176, -0.425), (2.05, -0.08974, -0.4512), (2.05, -8.45e-17, -0.46), (2.05, 0.08974, -0.4512), (2.05, 0.176, -0.425), (2.05, 0.2556, -0.3825), (2.05, 0.3253, -0.3253), (2.05, 0.3825, -0.2556), (2.05, 0.425, -0.176), (2.05, 0.4512, -0.08974), (2.35, 0.44, 0.0), (2.35, 0.4315, 0.08584), (2.35, 0.4065, 0.1684), (2.35, 0.3658, 0.2445), (2.35, 0.3111, 0.3111), (2.35, 0.2445, 0.3658), (2.35, 0.1684, 0.4065), (2.35, 0.08584, 0.4315), (2.35, 2.694e-17, 0.44), (2.35, -0.08584, 0.4315), (2.35, -0.1684, 0.4065), (2.35, -0.2445, 0.3658), (2.35, -0.3111, 0.3111), (2.35, -0.3658, 0.2445), (2.35, -0.4065, 0.1684), (2.35, -0.4315, 0.08584), (2.35, -0.44, 5.388e-17), (2.35, -0.4315, -0.08584), (2.35, -0.4065, -0.1684), (2.35, -0.3658, -0.2445), (2.35, -0.3111, -0.3111), (2.35, -0.2445, -0.3658), (2.35, -0.1684, -0.4065), (2.35, -0.08584, -0.4315), (2.35, -8.083e-17, -0.44), (2.35, 0.08584, -0.4315), (2.35, 0.1684, -0.4065), (2.35, 0.2445, -0.3658), (2.35, 0.3111, -0.3111), (2.35, 0.3658, -0.2445), (2.35, 0.4065, -0.1684), (2.35, 0.4315, -0.08584)], [], [(0, 1, 33, 32), (1, 2, 34, 33), (2, 3, 35, 34), (3, 4, 36, 35), (4, 5, 37, 36), (5, 6, 38, 37), (6, 7, 39, 38), (7, 8, 40, 39), (8, 9, 41, 40), (9, 10, 42, 41), (10, 11, 43, 42), (11, 12, 44, 43), (12, 13, 45, 44), (13, 14, 46, 45), (14, 15, 47, 46), (15, 16, 48, 47), (16, 17, 49, 48), (17, 18, 50, 49), (18, 19, 51, 50), (19, 20, 52, 51), (20, 21, 53, 52), (21, 22, 54, 53), (22, 23, 55, 54), (23, 24, 56, 55), (24, 25, 57, 56), (25, 26, 58, 57), (26, 27, 59, 58), (27, 28, 60, 59), (28, 29, 61, 60), (29, 30, 62, 61), (30, 31, 63, 62), (31, 0, 32, 63)])
me_07_turbine.polygons.foreach_set('use_smooth', [True] * 32)
me_07_turbine.materials.append(mat_eng_turbine)
me_07_turbine.update()
me_08_exhaust_nozzle = bpy.data.meshes.new('08_Exhaust_Nozzle')
me_08_exhaust_nozzle.from_pydata([(2.5, 0.5, 0.0), (2.5, 0.4904, 0.09755), (2.5, 0.4619, 0.1913), (2.5, 0.4157, 0.2778), (2.5, 0.3536, 0.3536), (2.5, 0.2778, 0.4157), (2.5, 0.1913, 0.4619), (2.5, 0.09755, 0.4904), (2.5, 3.062e-17, 0.5), (2.5, -0.09755, 0.4904), (2.5, -0.1913, 0.4619), (2.5, -0.2778, 0.4157), (2.5, -0.3536, 0.3536), (2.5, -0.4157, 0.2778), (2.5, -0.4619, 0.1913), (2.5, -0.4904, 0.09755), (2.5, -0.5, 6.123e-17), (2.5, -0.4904, -0.09755), (2.5, -0.4619, -0.1913), (2.5, -0.4157, -0.2778), (2.5, -0.3536, -0.3536), (2.5, -0.2778, -0.4157), (2.5, -0.1913, -0.4619), (2.5, -0.09755, -0.4904), (2.5, -9.185e-17, -0.5), (2.5, 0.09755, -0.4904), (2.5, 0.1913, -0.4619), (2.5, 0.2778, -0.4157), (2.5, 0.3536, -0.3536), (2.5, 0.4157, -0.2778), (2.5, 0.4619, -0.1913), (2.5, 0.4904, -0.09755), (2.9, 0.42, 0.0), (2.9, 0.4119, 0.08194), (2.9, 0.388, 0.1607), (2.9, 0.3492, 0.2333), (2.9, 0.297, 0.297), (2.9, 0.2333, 0.3492), (2.9, 0.1607, 0.388), (2.9, 0.08194, 0.4119), (2.9, 2.572e-17, 0.42), (2.9, -0.08194, 0.4119), (2.9, -0.1607, 0.388), (2.9, -0.2333, 0.3492), (2.9, -0.297, 0.297), (2.9, -0.3492, 0.2333), (2.9, -0.388, 0.1607), (2.9, -0.4119, 0.08194), (2.9, -0.42, 5.144e-17), (2.9, -0.4119, -0.08194), (2.9, -0.388, -0.1607), (2.9, -0.3492, -0.2333), (2.9, -0.297, -0.297), (2.9, -0.2333, -0.3492), (2.9, -0.1607, -0.388), (2.9, -0.08194, -0.4119), (2.9, -7.715e-17, -0.42), (2.9, 0.08194, -0.4119), (2.9, 0.1607, -0.388), (2.9, 0.2333, -0.3492), (2.9, 0.297, -0.297), (2.9, 0.3492, -0.2333), (2.9, 0.388, -0.1607), (2.9, 0.4119, -0.08194), (3.25, 0.34, 0.0), (3.25, 0.3335, 0.06633), (3.25, 0.3141, 0.1301), (3.25, 0.2827, 0.1889), (3.25, 0.2404, 0.2404), (3.25, 0.1889, 0.2827), (3.25, 0.1301, 0.3141), (3.25, 0.06633, 0.3335), (3.25, 2.082e-17, 0.34), (3.25, -0.06633, 0.3335), (3.25, -0.1301, 0.3141), (3.25, -0.1889, 0.2827), (3.25, -0.2404, 0.2404), (3.25, -0.2827, 0.1889), (3.25, -0.3141, 0.1301), (3.25, -0.3335, 0.06633), (3.25, -0.34, 4.164e-17), (3.25, -0.3335, -0.06633), (3.25, -0.3141, -0.1301), (3.25, -0.2827, -0.1889), (3.25, -0.2404, -0.2404), (3.25, -0.1889, -0.2827), (3.25, -0.1301, -0.3141), (3.25, -0.06633, -0.3335), (3.25, -6.246e-17, -0.34), (3.25, 0.06633, -0.3335), (3.25, 0.1301, -0.3141), (3.25, 0.1889, -0.2827), (3.25, 0.2404, -0.2404), (3.25, 0.2827, -0.1889), (3.25, 0.3141, -0.1301), (3.25, 0.3335, -0.06633)], [], [(0, 1, 33, 32), (1, 2, 34, 33), (2, 3, 35, 34), (3, 4, 36, 35), (4, 5, 37, 36), (5, 6, 38, 37), (6, 7, 39, 38), (7, 8, 40, 39), (8, 9, 41, 40), (9, 10, 42, 41), (10, 11, 43, 42), (11, 12, 44, 43), (12, 13, 45, 44), (13, 14, 46, 45), (14, 15, 47, 46), (15, 16, 48, 47), (16, 17, 49, 48), (17, 18, 50, 49), (18, 19, 51, 50), (19, 20, 52, 51), (20, 21, 53, 52), (21, 22, 54, 53), (22, 23, 55, 54), (23, 24, 56, 55), (24, 25, 57, 56), (25, 26, 58, 57), (26, 27, 59, 58), (27, 28, 60, 59), (28, 29, 61, 60), (29, 30, 62, 61), (30, 31, 63, 62), (31, 0, 32, 63), (32, 33, 65, 64), (33, 34, 66, 65), (34, 35, 67, 66), (35, 36, 68, 67), (36, 37, 69, 68), (37, 38, 70, 69), (38, 39, 71, 70), (39, 40, 72, 71), (40, 41, 73, 72), (41, 42, 74, 73), (42, 43, 75, 74), (43, 44, 76, 75), (44, 45, 77, 76), (45, 46, 78, 77), (46, 47, 79, 78), (47, 48, 80, 79), (48, 49, 81, 80), (49, 50, 82, 81), (50, 51, 83, 82), (51, 52, 84, 83), (52, 53, 85, 84), (53, 54, 86, 85), (54, 55, 87, 86), (55, 56, 88, 87), (56, 57, 89, 88), (57, 58, 90, 89), (58, 59, 91, 90), (59, 60, 92, 91), (60, 61, 93, 92), (61, 62, 94, 93), (62, 63, 95, 94), (63, 32, 64, 95)])
me_08_exhaust_nozzle.polygons.foreach_set('use_smooth', [True] * 64)
me_08_exhaust_nozzle.materials.append(mat_eng_nozzle)
me_08_exhaust_nozzle.update()
me_09_exhaust_plug = bpy.data.meshes.new('09_Exhaust_Plug')
me_09_exhaust_plug.from_pydata([(2.6, 0.3, 0.0), (2.6, 0.2942, 0.05853), (2.6, 0.2772, 0.1148), (2.6, 0.2494, 0.1667), (2.6, 0.2121, 0.2121), (2.6, 0.1667, 0.2494), (2.6, 0.1148, 0.2772), (2.6, 0.05853, 0.2942), (2.6, 1.837e-17, 0.3), (2.6, -0.05853, 0.2942), (2.6, -0.1148, 0.2772), (2.6, -0.1667, 0.2494), (2.6, -0.2121, 0.2121), (2.6, -0.2494, 0.1667), (2.6, -0.2772, 0.1148), (2.6, -0.2942, 0.05853), (2.6, -0.3, 3.674e-17), (2.6, -0.2942, -0.05853), (2.6, -0.2772, -0.1148), (2.6, -0.2494, -0.1667), (2.6, -0.2121, -0.2121), (2.6, -0.1667, -0.2494), (2.6, -0.1148, -0.2772), (2.6, -0.05853, -0.2942), (2.6, -5.511e-17, -0.3), (2.6, 0.05853, -0.2942), (2.6, 0.1148, -0.2772), (2.6, 0.1667, -0.2494), (2.6, 0.2121, -0.2121), (2.6, 0.2494, -0.1667), (2.6, 0.2772, -0.1148), (2.6, 0.2942, -0.05853), (2.95, 0.22, 0.0), (2.95, 0.2158, 0.04292), (2.95, 0.2033, 0.08419), (2.95, 0.1829, 0.1222), (2.95, 0.1556, 0.1556), (2.95, 0.1222, 0.1829), (2.95, 0.08419, 0.2033), (2.95, 0.04292, 0.2158), (2.95, 1.347e-17, 0.22), (2.95, -0.04292, 0.2158), (2.95, -0.08419, 0.2033), (2.95, -0.1222, 0.1829), (2.95, -0.1556, 0.1556), (2.95, -0.1829, 0.1222), (2.95, -0.2033, 0.08419), (2.95, -0.2158, 0.04292), (2.95, -0.22, 2.694e-17), (2.95, -0.2158, -0.04292), (2.95, -0.2033, -0.08419), (2.95, -0.1829, -0.1222), (2.95, -0.1556, -0.1556), (2.95, -0.1222, -0.1829), (2.95, -0.08419, -0.2033), (2.95, -0.04292, -0.2158), (2.95, -4.041e-17, -0.22), (2.95, 0.04292, -0.2158), (2.95, 0.08419, -0.2033), (2.95, 0.1222, -0.1829), (2.95, 0.1556, -0.1556), (2.95, 0.1829, -0.1222), (2.95, 0.2033, -0.08419), (2.95, 0.2158, -0.04292), (3.35, 0.1, 0.0), (3.35, 0.09808, 0.01951), (3.35, 0.09239, 0.03827), (3.35, 0.08315, 0.05556), (3.35, 0.07071, 0.07071), (3.35, 0.05556, 0.08315), (3.35, 0.03827, 0.09239), (3.35, 0.01951, 0.09808), (3.35, 6.123e-18, 0.1), (3.35, -0.01951, 0.09808), (3.35, -0.03827, 0.09239), (3.35, -0.05556, 0.08315), (3.35, -0.07071, 0.07071), (3.35, -0.08315, 0.05556), (3.35, -0.09239, 0.03827), (3.35, -0.09808, 0.01951), (3.35, -0.1, 1.225e-17), (3.35, -0.09808, -0.01951), (3.35, -0.09239, -0.03827), (3.35, -0.08315, -0.05556), (3.35, -0.07071, -0.07071), (3.35, -0.05556, -0.08315), (3.35, -0.03827, -0.09239), (3.35, -0.01951, -0.09808), (3.35, -1.837e-17, -0.1), (3.35, 0.01951, -0.09808), (3.35, 0.03827, -0.09239), (3.35, 0.05556, -0.08315), (3.35, 0.07071, -0.07071), (3.35, 0.08315, -0.05556), (3.35, 0.09239, -0.03827), (3.35, 0.09808, -0.01951), (3.55, 0.0, 0.0), (3.55, 0.0, 0.0), (3.55, 0.0, 0.0), (3.55, 0.0, 0.0), (3.55, 0.0, 0.0), (3.55, 0.0, 0.0), (3.55, 0.0, 0.0), (3.55, 0.0, 0.0), (3.55, 0.0, 0.0), (3.55, 0.0, 0.0), (3.55, 0.0, 0.0), (3.55, 0.0, 0.0), (3.55, 0.0, 0.0), (3.55, 0.0, 0.0), (3.55, 0.0, 0.0), (3.55, 0.0, 0.0), (3.55, 0.0, 0.0), (3.55, 0.0, 0.0), (3.55, 0.0, 0.0), (3.55, 0.0, 0.0), (3.55, 0.0, 0.0), (3.55, 0.0, 0.0), (3.55, 0.0, 0.0), (3.55, 0.0, 0.0), (3.55, 0.0, 0.0), (3.55, 0.0, 0.0), (3.55, 0.0, 0.0), (3.55, 0.0, 0.0), (3.55, 0.0, 0.0), (3.55, 0.0, 0.0), (3.55, 0.0, 0.0), (3.55, 0.0, 0.0), (3.55, 0.0, 0.0)], [], [(0, 1, 33, 32), (1, 2, 34, 33), (2, 3, 35, 34), (3, 4, 36, 35), (4, 5, 37, 36), (5, 6, 38, 37), (6, 7, 39, 38), (7, 8, 40, 39), (8, 9, 41, 40), (9, 10, 42, 41), (10, 11, 43, 42), (11, 12, 44, 43), (12, 13, 45, 44), (13, 14, 46, 45), (14, 15, 47, 46), (15, 16, 48, 47), (16, 17, 49, 48), (17, 18, 50, 49), (18, 19, 51, 50), (19, 20, 52, 51), (20, 21, 53, 52), (21, 22, 54, 53), (22, 23, 55, 54), (23, 24, 56, 55), (24, 25, 57, 56), (25, 26, 58, 57), (26, 27, 59, 58), (27, 28, 60, 59), (28, 29, 61, 60), (29, 30, 62, 61), (30, 31, 63, 62), (31, 0, 32, 63), (32, 33, 65, 64), (33, 34, 66, 65), (34, 35, 67, 66), (35, 36, 68, 67), (36, 37, 69, 68), (37, 38, 70, 69), (38, 39, 71, 70), (39, 40, 72, 71), (40, 41, 73, 72), (41, 42, 74, 73), (42, 43, 75, 74), (43, 44, 76, 75), (44, 45, 77, 76), (45, 46, 78, 77), (46, 47, 79, 78), (47, 48, 80, 79), (48, 49, 81, 80), (49, 50, 82, 81), (50, 51, 83, 82), (51, 52, 84, 83), (52, 53, 85, 84), (53, 54, 86, 85), (54, 55, 87, 86), (55, 56, 88, 87), (56, 57, 89, 88), (57, 58, 90, 89), (58, 59, 91, 90), (59, 60, 92, 91), (60, 61, 93, 92), (61, 62, 94, 93), (62, 63, 95, 94), (63, 32, 64, 95), (128, 64, 65), (128, 65, 66), (128, 66, 67), (128, 67, 68), (128, 68, 69), (128, 69, 70), (128, 70, 71), (128, 71, 72), (128, 72, 73), (128, 73, 74), (128, 74, 75), (128, 75, 76), (128, 76, 77), (128, 77, 78), (128, 78, 79), (128, 79, 80), (128, 80, 81), (128, 81, 82), (128, 82, 83), (128, 83, 84), (128, 84, 85), (128, 85, 86), (128, 86, 87), (128, 87, 88), (128, 88, 89), (128, 89, 90), (128, 90, 91), (128, 91, 92), (128, 92, 93), (128, 93, 94), (128, 94, 95), (128, 95, 64)])
me_09_exhaust_plug.polygons.foreach_set('use_smooth', [True] * 96)
me_09_exhaust_plug.materials.append(mat_eng_plug)
me_09_exhaust_plug.update()
me_10_pylon = bpy.data.meshes.new('10_Pylon')
me_10_pylon.from_pydata([(0.4, 0.06, 0.944), (2.4, 0.06, 0.944), (2.4, 0.06, 2.006), (0.9, 0.06, 2.006), (0.4, -0.06, 0.944), (2.4, -0.06, 0.944), (2.4, -0.06, 2.006), (0.9, -0.06, 2.006)], [], [(0, 1, 2, 3), (7, 6, 5, 4), (0, 1, 5, 4), (1, 2, 6, 5), (2, 3, 7, 6), (3, 0, 4, 7)])
me_10_pylon.materials.append(mat_eng_pylon)
me_10_pylon.update()
me_04_fan_blades = bpy.data.meshes.new('04_Fan_Blades')
me_04_fan_blades.from_pydata([(0.54, 0.3318, 0.0742), (0.94, 0.3318, -0.0742), (0.86, 0.994, -0.1098), (0.62, 0.994, 0.1098), (0.54, 0.2926, 0.1731), (0.94, 0.3385, 0.03197), (0.86, 0.9792, 0.2027), (0.62, 0.9114, 0.4116), (0.54, 0.2248, 0.2551), (0.94, 0.312, 0.135), (0.86, 0.8687, 0.4954), (0.62, 0.7396, 0.673), (0.54, 0.135, 0.312), (0.94, 0.2551, 0.2248), (0.86, 0.673, 0.7396), (0.62, 0.4954, 0.8687), (0.54, 0.03197, 0.3385), (0.94, 0.1731, 0.2926), (0.86, 0.4116, 0.9114), (0.62, 0.2027, 0.9792), (0.54, -0.0742, 0.3318), (0.94, 0.0742, 0.3318), (0.86, 0.1098, 0.994), (0.62, -0.1098, 0.994), (0.54, -0.1731, 0.2926), (0.94, -0.03197, 0.3385), (0.86, -0.2027, 0.9792), (0.62, -0.4116, 0.9114), (0.54, -0.2551, 0.2248), (0.94, -0.135, 0.312), (0.86, -0.4954, 0.8687), (0.62, -0.673, 0.7396), (0.54, -0.312, 0.135), (0.94, -0.2248, 0.2551), (0.86, -0.7396, 0.673), (0.62, -0.8687, 0.4954), (0.54, -0.3385, 0.03197), (0.94, -0.2926, 0.1731), (0.86, -0.9114, 0.4116), (0.62, -0.9792, 0.2027), (0.54, -0.3318, -0.0742), (0.94, -0.3318, 0.0742), (0.86, -0.994, 0.1098), (0.62, -0.994, -0.1098), (0.54, -0.2926, -0.1731), (0.94, -0.3385, -0.03197), (0.86, -0.9792, -0.2027), (0.62, -0.9114, -0.4116), (0.54, -0.2248, -0.2551), (0.94, -0.312, -0.135), (0.86, -0.8687, -0.4954), (0.62, -0.7396, -0.673), (0.54, -0.135, -0.312), (0.94, -0.2551, -0.2248), (0.86, -0.673, -0.7396), (0.62, -0.4954, -0.8687), (0.54, -0.03197, -0.3385), (0.94, -0.1731, -0.2926), (0.86, -0.4116, -0.9114), (0.62, -0.2027, -0.9792), (0.54, 0.0742, -0.3318), (0.94, -0.0742, -0.3318), (0.86, -0.1098, -0.994), (0.62, 0.1098, -0.994), (0.54, 0.1731, -0.2926), (0.94, 0.03197, -0.3385), (0.86, 0.2027, -0.9792), (0.62, 0.4116, -0.9114), (0.54, 0.2551, -0.2248), (0.94, 0.135, -0.312), (0.86, 0.4954, -0.8687), (0.62, 0.673, -0.7396), (0.54, 0.312, -0.135), (0.94, 0.2248, -0.2551), (0.86, 0.7396, -0.673), (0.62, 0.8687, -0.4954), (0.54, 0.3385, -0.03197), (0.94, 0.2926, -0.1731), (0.86, 0.9114, -0.4116), (0.62, 0.9792, -0.2027), (0.5201, 0.3318, 0.03952), (0.9201, 0.3318, -0.1089), (0.8401, 0.994, -0.1445), (0.6001, 0.994, 0.0751), (0.5201, 0.3034, 0.1401), (0.9201, 0.3492, -0.001013), (0.8401, 0.9899, 0.1698), (0.6001, 0.9221, 0.3786), (0.5201, 0.2452, 0.227), (0.9201, 0.3324, 0.1069), (0.8401, 0.889, 0.4674), (0.6001, 0.76, 0.645), (0.5201, 0.1631, 0.2917), (0.9201, 0.2831, 0.2044), (0.8401, 0.7011, 0.7192), (0.6001, 0.5235, 0.8483), (0.5201, 0.06495, 0.3278), (0.9201, 0.2061, 0.2819), (0.8401, 0.4445, 0.9007), (0.6001, 0.2357, 0.9685), (0.5201, -0.03952, 0.3318), (0.9201, 0.1089, 0.3318), (0.8401, 0.1445, 0.994), (0.6001, -0.0751, 0.994), (0.5201, -0.1401, 0.3034), (0.9201, 0.001013, 0.3492), (0.8401, -0.1698, 0.9899), (0.6001, -0.3786, 0.9221), (0.5201, -0.227, 0.2452), (0.9201, -0.1069, 0.3324), (0.8401, -0.4674, 0.889), (0.6001, -0.645, 0.76), (0.5201, -0.2917, 0.1631), (0.9201, -0.2044, 0.2831), (0.8401, -0.7192, 0.7011), (0.6001, -0.8483, 0.5235), (0.5201, -0.3278, 0.06495), (0.9201, -0.2819, 0.2061), (0.8401, -0.9007, 0.4445), (0.6001, -0.9685, 0.2357), (0.5201, -0.3318, -0.03952), (0.9201, -0.3318, 0.1089), (0.8401, -0.994, 0.1445), (0.6001, -0.994, -0.0751), (0.5201, -0.3034, -0.1401), (0.9201, -0.3492, 0.001013), (0.8401, -0.9899, -0.1698), (0.6001, -0.9221, -0.3786), (0.5201, -0.2452, -0.227), (0.9201, -0.3324, -0.1069), (0.8401, -0.889, -0.4674), (0.6001, -0.76, -0.645), (0.5201, -0.1631, -0.2917), (0.9201, -0.2831, -0.2044), (0.8401, -0.7011, -0.7192), (0.6001, -0.5235, -0.8483), (0.5201, -0.06495, -0.3278), (0.9201, -0.2061, -0.2819), (0.8401, -0.4445, -0.9007), (0.6001, -0.2357, -0.9685), (0.5201, 0.03952, -0.3318), (0.9201, -0.1089, -0.3318), (0.8401, -0.1445, -0.994), (0.6001, 0.0751, -0.994), (0.5201, 0.1401, -0.3034), (0.9201, -0.001013, -0.3492), (0.8401, 0.1698, -0.9899), (0.6001, 0.3786, -0.9221), (0.5201, 0.227, -0.2452), (0.9201, 0.1069, -0.3324), (0.8401, 0.4674, -0.889), (0.6001, 0.645, -0.76), (0.5201, 0.2917, -0.1631), (0.9201, 0.2044, -0.2831), (0.8401, 0.7192, -0.7011), (0.6001, 0.8483, -0.5235), (0.5201, 0.3278, -0.06495), (0.9201, 0.2819, -0.2061), (0.8401, 0.9007, -0.4445), (0.6001, 0.9685, -0.2357)], [], [(0, 1, 2, 3), (4, 5, 6, 7), (8, 9, 10, 11), (12, 13, 14, 15), (16, 17, 18, 19), (20, 21, 22, 23), (24, 25, 26, 27), (28, 29, 30, 31), (32, 33, 34, 35), (36, 37, 38, 39), (40, 41, 42, 43), (44, 45, 46, 47), (48, 49, 50, 51), (52, 53, 54, 55), (56, 57, 58, 59), (60, 61, 62, 63), (64, 65, 66, 67), (68, 69, 70, 71), (72, 73, 74, 75), (76, 77, 78, 79), (80, 83, 82, 81), (84, 87, 86, 85), (88, 91, 90, 89), (92, 95, 94, 93), (96, 99, 98, 97), (100, 103, 102, 101), (104, 107, 106, 105), (108, 111, 110, 109), (112, 115, 114, 113), (116, 119, 118, 117), (120, 123, 122, 121), (124, 127, 126, 125), (128, 131, 130, 129), (132, 135, 134, 133), (136, 139, 138, 137), (140, 143, 142, 141), (144, 147, 146, 145), (148, 151, 150, 149), (152, 155, 154, 153), (156, 159, 158, 157), (0, 3, 83, 80), (1, 0, 80, 81), (2, 1, 81, 82), (3, 2, 82, 83), (4, 7, 87, 84), (5, 4, 84, 85), (6, 5, 85, 86), (7, 6, 86, 87), (8, 11, 91, 88), (9, 8, 88, 89), (10, 9, 89, 90), (11, 10, 90, 91), (12, 15, 95, 92), (13, 12, 92, 93), (14, 13, 93, 94), (15, 14, 94, 95), (16, 19, 99, 96), (17, 16, 96, 97), (18, 17, 97, 98), (19, 18, 98, 99), (20, 23, 103, 100), (21, 20, 100, 101), (22, 21, 101, 102), (23, 22, 102, 103), (24, 27, 107, 104), (25, 24, 104, 105), (26, 25, 105, 106), (27, 26, 106, 107), (28, 31, 111, 108), (29, 28, 108, 109), (30, 29, 109, 110), (31, 30, 110, 111), (32, 35, 115, 112), (33, 32, 112, 113), (34, 33, 113, 114), (35, 34, 114, 115), (36, 39, 119, 116), (37, 36, 116, 117), (38, 37, 117, 118), (39, 38, 118, 119), (40, 43, 123, 120), (41, 40, 120, 121), (42, 41, 121, 122), (43, 42, 122, 123), (44, 47, 127, 124), (45, 44, 124, 125), (46, 45, 125, 126), (47, 46, 126, 127), (48, 51, 131, 128), (49, 48, 128, 129), (50, 49, 129, 130), (51, 50, 130, 131), (52, 55, 135, 132), (53, 52, 132, 133), (54, 53, 133, 134), (55, 54, 134, 135), (56, 59, 139, 136), (57, 56, 136, 137), (58, 57, 137, 138), (59, 58, 138, 139), (60, 63, 143, 140), (61, 60, 140, 141), (62, 61, 141, 142), (63, 62, 142, 143), (64, 67, 147, 144), (65, 64, 144, 145), (66, 65, 145, 146), (67, 66, 146, 147), (68, 71, 151, 148), (69, 68, 148, 149), (70, 69, 149, 150), (71, 70, 150, 151), (72, 75, 155, 152), (73, 72, 152, 153), (74, 73, 153, 154), (75, 74, 154, 155), (76, 79, 159, 156), (77, 76, 156, 157), (78, 77, 157, 158), (79, 78, 158, 159)])
me_04_fan_blades.materials.append(mat_eng_fan)
me_04_fan_blades.update()

# ---- objects
ob_01_nacelle_cowl = bpy.data.objects.new('01_Nacelle_Cowl', me_01_nacelle_cowl)
ob_02_fan_case = bpy.data.objects.new('02_Fan_Case', me_02_fan_case)
ob_03_spinner = bpy.data.objects.new('03_Spinner', me_03_spinner)
ob_05_core_casing = bpy.data.objects.new('05_Core_Casing', me_05_core_casing)
ob_06_combustor = bpy.data.objects.new('06_Combustor', me_06_combustor)
ob_07_turbine = bpy.data.objects.new('07_Turbine', me_07_turbine)
ob_08_exhaust_nozzle = bpy.data.objects.new('08_Exhaust_Nozzle', me_08_exhaust_nozzle)
ob_09_exhaust_plug = bpy.data.objects.new('09_Exhaust_Plug', me_09_exhaust_plug)
ob_10_pylon = bpy.data.objects.new('10_Pylon', me_10_pylon)
ob_cam = bpy.data.objects.new('Cam', cam_cam)
ob_s = bpy.data.objects.new('S', light_s)
ob_04_fan_blades = bpy.data.objects.new('04_Fan_Blades', me_04_fan_blades)

# ---- transforms, parenting, visibility, modifiers, constraints
ob_01_nacelle_cowl.location = (0.0, 0.0, 0.0)
ob_02_fan_case.location = (0.0, 0.0, 0.0)
ob_03_spinner.location = (0.0, 0.0, 0.0)
ob_05_core_casing.location = (0.0, 0.0, 0.0)
ob_06_combustor.location = (0.0, 0.0, 0.0)
ob_07_turbine.location = (0.0, 0.0, 0.0)
ob_08_exhaust_nozzle.location = (0.0, 0.0, 0.0)
ob_09_exhaust_plug.location = (0.0, 0.0, 0.0)
ob_10_pylon.location = (0.0, 0.0, 0.0)
ob_cam.location = (9.0, -16.0, 6.0)
ob_cam.rotation_euler = (1.212, -0.0, 0.0)
ob_s.location = (0.0, 0.0, 0.0)
ob_s.rotation_euler = (0.9599, 0.3491, 0.6109)
ob_04_fan_blades.location = (0.0, 0.0, 0.0)

# ---- collection membership
scene.collection.objects.link(ob_01_nacelle_cowl)
scene.collection.objects.link(ob_02_fan_case)
scene.collection.objects.link(ob_03_spinner)
scene.collection.objects.link(ob_05_core_casing)
scene.collection.objects.link(ob_06_combustor)
scene.collection.objects.link(ob_07_turbine)
scene.collection.objects.link(ob_08_exhaust_nozzle)
scene.collection.objects.link(ob_09_exhaust_plug)
scene.collection.objects.link(ob_10_pylon)
scene.collection.objects.link(ob_cam)
scene.collection.objects.link(ob_s)
scene.collection.objects.link(ob_04_fan_blades)

# ---- scene / render settings (as saved in the file)
scene.camera = ob_cam
scene.frame_start = 1; scene.frame_end = 250; scene.frame_set(1)
scene.render.engine = 'BLENDER_EEVEE_NEXT'
scene.render.resolution_x = 1200
scene.render.resolution_y = 520
scene.render.bake_bias = 0.0
scene.render.bake_samples = 0
scene.cycles.sampling_pattern = 'TABULATED_SOBOL'
scene.eevee.use_volume_custom_range = False
bpy.context.view_layer.update()
